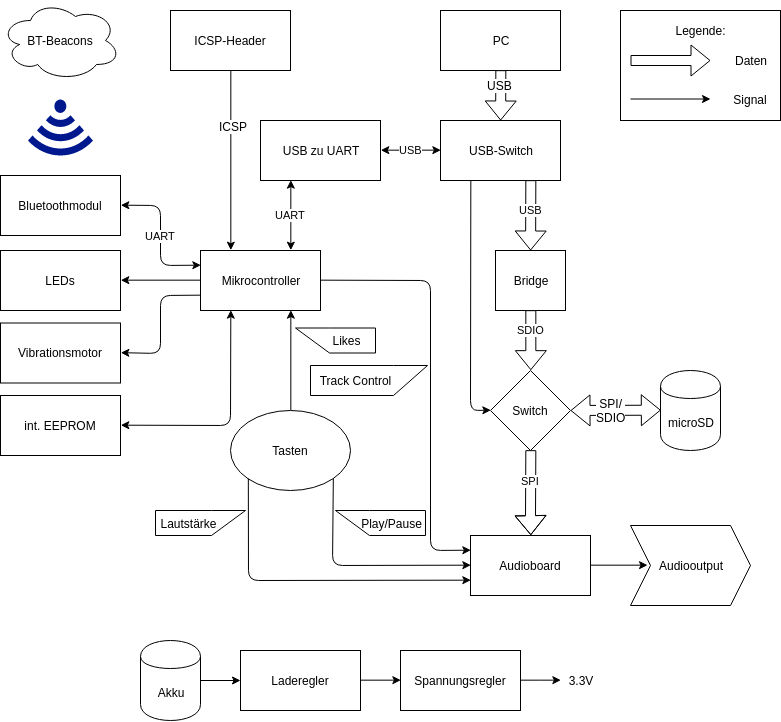

The diagram above was exported from draw.io. Its source (the exported page's mxGraphModel, read from the mxfile embedded in the PNG):
<mxGraphModel dx="1388" dy="652" grid="1" gridSize="10" guides="1" tooltips="1" connect="1" arrows="1" fold="1" page="1" pageScale="1" pageWidth="827" pageHeight="1169" background="#ffffff" math="0" shadow="0">
  <root>
    <mxCell id="0" />
    <mxCell id="1" parent="0" />
    <mxCell id="84" value="" style="rounded=0;whiteSpace=wrap;html=1;" parent="1" vertex="1">
      <mxGeometry x="660" y="20" width="160" height="110" as="geometry" />
    </mxCell>
    <mxCell id="3" value="Switch" style="rhombus;whiteSpace=wrap;html=1;" parent="1" vertex="1">
      <mxGeometry x="530" y="380" width="80" height="80" as="geometry" />
    </mxCell>
    <mxCell id="4" value="USB-Switch" style="rounded=0;whiteSpace=wrap;html=1;" parent="1" vertex="1">
      <mxGeometry x="480" y="130" width="120" height="60" as="geometry" />
    </mxCell>
    <mxCell id="5" value="microSD" style="shape=cylinder;whiteSpace=wrap;html=1;boundedLbl=1;" parent="1" vertex="1">
      <mxGeometry x="700" y="380" width="60" height="80" as="geometry" />
    </mxCell>
    <mxCell id="9" value="" style="endArrow=classic;html=1;exitX=0.25;exitY=1;entryX=0;entryY=0.5;" parent="1" source="4" target="3" edge="1">
      <mxGeometry width="50" height="50" relative="1" as="geometry">
        <mxPoint x="480" y="250" as="sourcePoint" />
        <mxPoint x="530" y="200" as="targetPoint" />
        <Array as="points">
          <mxPoint x="510" y="420" />
        </Array>
      </mxGeometry>
    </mxCell>
    <mxCell id="12" value="" style="shape=flexArrow;endArrow=classic;startArrow=classic;html=1;fillColor=#ffffff;entryX=0;entryY=0.5;" parent="1" target="5" edge="1">
      <mxGeometry width="50" height="50" relative="1" as="geometry">
        <mxPoint x="610" y="420" as="sourcePoint" />
        <mxPoint x="690" y="420" as="targetPoint" />
      </mxGeometry>
    </mxCell>
    <mxCell id="102" value="SPI/&lt;br&gt;SDIO&lt;br&gt;" style="text;html=1;resizable=0;points=[];align=center;verticalAlign=middle;labelBackgroundColor=#ffffff;" vertex="1" connectable="0" parent="12">
      <mxGeometry x="0.1879" y="-3" relative="1" as="geometry">
        <mxPoint x="-13.5" y="-3" as="offset" />
      </mxGeometry>
    </mxCell>
    <mxCell id="13" value="SPI" style="shape=flexArrow;endArrow=classic;html=1;fillColor=#ffffff;exitX=0.5;exitY=1;entryX=0.5;entryY=0;" parent="1" source="3" target="65" edge="1">
      <mxGeometry x="0.5274" y="-35" width="50" height="50" relative="1" as="geometry">
        <mxPoint x="360" y="620" as="sourcePoint" />
        <mxPoint x="652" y="524" as="targetPoint" />
        <Array as="points">
          <mxPoint x="570" y="525" />
        </Array>
        <mxPoint x="35" y="-35" as="offset" />
      </mxGeometry>
    </mxCell>
    <mxCell id="14" value="Tasten" style="ellipse;whiteSpace=wrap;html=1;" parent="1" vertex="1">
      <mxGeometry x="270" y="420" width="120" height="80" as="geometry" />
    </mxCell>
    <mxCell id="15" value="Mikrocontroller" style="rounded=0;whiteSpace=wrap;html=1;" parent="1" vertex="1">
      <mxGeometry x="240" y="260" width="120" height="60" as="geometry" />
    </mxCell>
    <mxCell id="24" value="" style="endArrow=classic;html=1;exitX=0.5;exitY=0;entryX=0.75;entryY=1;" parent="1" source="14" target="15" edge="1">
      <mxGeometry width="50" height="50" relative="1" as="geometry">
        <mxPoint x="230" y="350" as="sourcePoint" />
        <mxPoint x="280" y="300" as="targetPoint" />
      </mxGeometry>
    </mxCell>
    <mxCell id="25" value="Likes" style="shape=callout;whiteSpace=wrap;html=1;perimeter=calloutPerimeter;position2=0;direction=south;size=34;position=0;base=25;" parent="1" vertex="1">
      <mxGeometry x="335" y="337.5" width="80" height="25" as="geometry" />
    </mxCell>
    <mxCell id="28" value="Lautstärke" style="shape=callout;whiteSpace=wrap;html=1;perimeter=calloutPerimeter;position2=1;direction=north;size=34;position=0;base=30;" parent="1" vertex="1">
      <mxGeometry x="195" y="520" width="90" height="25" as="geometry" />
    </mxCell>
    <mxCell id="29" value="Play/Pause" style="shape=callout;whiteSpace=wrap;html=1;perimeter=calloutPerimeter;position2=0;direction=south;size=34;position=0;base=30;" parent="1" vertex="1">
      <mxGeometry x="375" y="520" width="90" height="25" as="geometry" />
    </mxCell>
    <mxCell id="30" value="Track Control" style="shape=callout;whiteSpace=wrap;html=1;perimeter=calloutPerimeter;position2=1;direction=north;size=34;position=0;base=30;" parent="1" vertex="1">
      <mxGeometry x="350" y="375" width="117" height="30" as="geometry" />
    </mxCell>
    <mxCell id="32" value="Bluetoothmodul" style="rounded=0;whiteSpace=wrap;html=1;" parent="1" vertex="1">
      <mxGeometry x="40" y="185" width="120" height="60" as="geometry" />
    </mxCell>
    <mxCell id="34" value="PC" style="rounded=0;whiteSpace=wrap;html=1;" parent="1" vertex="1">
      <mxGeometry x="480" y="20" width="120" height="60" as="geometry" />
    </mxCell>
    <mxCell id="40" value="" style="shape=flexArrow;endArrow=classic;html=1;fillColor=#ffffff;exitX=0.5;exitY=1;" parent="1" source="34" target="4" edge="1">
      <mxGeometry width="50" height="50" relative="1" as="geometry">
        <mxPoint x="630" y="110" as="sourcePoint" />
        <mxPoint x="680" y="60" as="targetPoint" />
      </mxGeometry>
    </mxCell>
    <mxCell id="104" value="USB" style="text;html=1;resizable=0;points=[];align=center;verticalAlign=middle;labelBackgroundColor=#ffffff;" vertex="1" connectable="0" parent="40">
      <mxGeometry x="-0.4038" y="-1" relative="1" as="geometry">
        <mxPoint as="offset" />
      </mxGeometry>
    </mxCell>
    <mxCell id="44" value="LEDs" style="rounded=0;whiteSpace=wrap;html=1;" parent="1" vertex="1">
      <mxGeometry x="40" y="260" width="120" height="60" as="geometry" />
    </mxCell>
    <mxCell id="45" value="Vibrationsmotor" style="rounded=0;whiteSpace=wrap;html=1;" parent="1" vertex="1">
      <mxGeometry x="40" y="332.5" width="120" height="60" as="geometry" />
    </mxCell>
    <mxCell id="46" value="" style="endArrow=classic;html=1;exitX=0;exitY=0.5;entryX=1;entryY=0.5;" parent="1" source="15" target="44" edge="1">
      <mxGeometry width="50" height="50" relative="1" as="geometry">
        <mxPoint x="50" y="540" as="sourcePoint" />
        <mxPoint x="100" y="490" as="targetPoint" />
      </mxGeometry>
    </mxCell>
    <mxCell id="47" value="" style="endArrow=classic;html=1;exitX=0;exitY=0.75;entryX=1;entryY=0.5;" parent="1" source="15" target="45" edge="1">
      <mxGeometry width="50" height="50" relative="1" as="geometry">
        <mxPoint x="90" y="520" as="sourcePoint" />
        <mxPoint x="140" y="470" as="targetPoint" />
        <Array as="points">
          <mxPoint x="200" y="305" />
          <mxPoint x="200" y="363" />
        </Array>
      </mxGeometry>
    </mxCell>
    <mxCell id="48" value="ICSP-Header" style="rounded=0;whiteSpace=wrap;html=1;" parent="1" vertex="1">
      <mxGeometry x="210" y="20" width="120" height="60" as="geometry" />
    </mxCell>
    <mxCell id="50" value="" style="endArrow=classic;html=1;exitX=0.5;exitY=1;entryX=0.25;entryY=0;" parent="1" source="48" target="15" edge="1">
      <mxGeometry width="50" height="50" relative="1" as="geometry">
        <mxPoint x="230" y="180" as="sourcePoint" />
        <mxPoint x="280" y="130" as="targetPoint" />
      </mxGeometry>
    </mxCell>
    <mxCell id="103" value="ICSP" style="text;html=1;resizable=0;points=[];align=center;verticalAlign=middle;labelBackgroundColor=#ffffff;" vertex="1" connectable="0" parent="50">
      <mxGeometry x="-0.3796" y="2" relative="1" as="geometry">
        <mxPoint as="offset" />
      </mxGeometry>
    </mxCell>
    <mxCell id="52" value="BT-Beacons" style="ellipse;shape=cloud;whiteSpace=wrap;html=1;" parent="1" vertex="1">
      <mxGeometry x="40" y="10" width="120" height="80" as="geometry" />
    </mxCell>
    <mxCell id="53" value="int. EEPROM" style="rounded=0;whiteSpace=wrap;html=1;" parent="1" vertex="1">
      <mxGeometry x="40" y="405" width="120" height="60" as="geometry" />
    </mxCell>
    <mxCell id="55" value="Bridge&lt;br&gt;" style="rounded=0;whiteSpace=wrap;html=1;" parent="1" vertex="1">
      <mxGeometry x="535" y="260" width="70" height="60" as="geometry" />
    </mxCell>
    <mxCell id="58" value="USB" style="shape=flexArrow;endArrow=classic;html=1;fillColor=#ffffff;exitX=0.75;exitY=1;" parent="1" source="4" target="55" edge="1">
      <mxGeometry x="-0.1413" width="50" height="50" relative="1" as="geometry">
        <mxPoint x="690" y="280" as="sourcePoint" />
        <mxPoint x="740" y="230" as="targetPoint" />
        <mxPoint as="offset" />
      </mxGeometry>
    </mxCell>
    <mxCell id="59" value="SDIO" style="shape=flexArrow;endArrow=classic;html=1;fillColor=#ffffff;exitX=0.5;exitY=1;entryX=0.5;entryY=0;" parent="1" source="55" target="3" edge="1">
      <mxGeometry x="-0.3302" width="50" height="50" relative="1" as="geometry">
        <mxPoint x="690" y="340" as="sourcePoint" />
        <mxPoint x="740" y="290" as="targetPoint" />
        <mxPoint as="offset" />
      </mxGeometry>
    </mxCell>
    <mxCell id="61" value="UART" style="endArrow=classic;startArrow=classic;html=1;exitX=1;exitY=0.5;entryX=0;entryY=0.25;" parent="1" source="32" target="15" edge="1">
      <mxGeometry width="50" height="50" relative="1" as="geometry">
        <mxPoint x="180" y="220" as="sourcePoint" />
        <mxPoint x="230" y="170" as="targetPoint" />
        <Array as="points">
          <mxPoint x="200" y="215" />
          <mxPoint x="200" y="275" />
        </Array>
      </mxGeometry>
    </mxCell>
    <mxCell id="62" value="" style="endArrow=classic;startArrow=classic;html=1;exitX=1;exitY=0.5;entryX=0.25;entryY=1;" parent="1" source="53" target="15" edge="1">
      <mxGeometry width="50" height="50" relative="1" as="geometry">
        <mxPoint x="180" y="440" as="sourcePoint" />
        <mxPoint x="230" y="390" as="targetPoint" />
        <Array as="points">
          <mxPoint x="270" y="435" />
        </Array>
      </mxGeometry>
    </mxCell>
    <mxCell id="63" value="Audiooutput" style="shape=step;perimeter=stepPerimeter;whiteSpace=wrap;html=1;fixedSize=1;direction=east;" parent="1" vertex="1">
      <mxGeometry x="670" y="535" width="120" height="80" as="geometry" />
    </mxCell>
    <mxCell id="65" value="Audioboard" style="rounded=0;whiteSpace=wrap;html=1;" parent="1" vertex="1">
      <mxGeometry x="510" y="545" width="120" height="60" as="geometry" />
    </mxCell>
    <mxCell id="70" value="" style="shadow=0;dashed=0;html=1;strokeColor=none;shape=mxgraph.mscae.enterprise.wireless_connection;fillColor=#00188D;direction=south;" parent="1" vertex="1">
      <mxGeometry x="67.5" y="109" width="65" height="61" as="geometry" />
    </mxCell>
    <mxCell id="72" value="" style="endArrow=classic;html=1;exitX=1;exitY=0.5;entryX=0;entryY=0.5;" parent="1" source="65" target="63" edge="1">
      <mxGeometry width="50" height="50" relative="1" as="geometry">
        <mxPoint x="800" y="445" as="sourcePoint" />
        <mxPoint x="850" y="395" as="targetPoint" />
      </mxGeometry>
    </mxCell>
    <mxCell id="76" value="" style="endArrow=classic;html=1;exitX=1;exitY=0.5;entryX=0;entryY=0.25;" parent="1" source="15" target="65" edge="1">
      <mxGeometry width="50" height="50" relative="1" as="geometry">
        <mxPoint x="290" y="710" as="sourcePoint" />
        <mxPoint x="340" y="660" as="targetPoint" />
        <Array as="points">
          <mxPoint x="470" y="290" />
          <mxPoint x="470" y="560" />
        </Array>
      </mxGeometry>
    </mxCell>
    <mxCell id="77" value="" style="endArrow=classic;html=1;exitX=1;exitY=1;entryX=0;entryY=0.5;" parent="1" source="14" target="65" edge="1">
      <mxGeometry width="50" height="50" relative="1" as="geometry">
        <mxPoint x="140" y="710" as="sourcePoint" />
        <mxPoint x="190" y="660" as="targetPoint" />
        <Array as="points">
          <mxPoint x="372" y="575" />
        </Array>
      </mxGeometry>
    </mxCell>
    <mxCell id="78" value="" style="endArrow=classic;html=1;exitX=0;exitY=1;entryX=0;entryY=0.75;" parent="1" source="14" target="65" edge="1">
      <mxGeometry width="50" height="50" relative="1" as="geometry">
        <mxPoint x="90" y="650" as="sourcePoint" />
        <mxPoint x="140" y="600" as="targetPoint" />
        <Array as="points">
          <mxPoint x="288" y="590" />
        </Array>
      </mxGeometry>
    </mxCell>
    <mxCell id="79" value="" style="shape=flexArrow;endArrow=classic;html=1;fillColor=#ffffff;" parent="1" edge="1">
      <mxGeometry width="50" height="50" relative="1" as="geometry">
        <mxPoint x="670" y="70" as="sourcePoint" />
        <mxPoint x="750" y="70" as="targetPoint" />
      </mxGeometry>
    </mxCell>
    <mxCell id="80" value="" style="endArrow=classic;html=1;" parent="1" edge="1">
      <mxGeometry width="50" height="50" relative="1" as="geometry">
        <mxPoint x="670" y="108.5" as="sourcePoint" />
        <mxPoint x="750" y="108.5" as="targetPoint" />
      </mxGeometry>
    </mxCell>
    <mxCell id="82" value="Daten" style="text;html=1;strokeColor=none;fillColor=none;align=center;verticalAlign=middle;whiteSpace=wrap;rounded=0;" parent="1" vertex="1">
      <mxGeometry x="770" y="60" width="40" height="20" as="geometry" />
    </mxCell>
    <mxCell id="83" value="Signal" style="text;html=1;strokeColor=none;fillColor=none;align=center;verticalAlign=middle;whiteSpace=wrap;rounded=0;" parent="1" vertex="1">
      <mxGeometry x="770" y="99" width="40" height="20" as="geometry" />
    </mxCell>
    <mxCell id="86" value="Legende:" style="text;html=1;strokeColor=none;fillColor=none;align=center;verticalAlign=middle;whiteSpace=wrap;rounded=0;" parent="1" vertex="1">
      <mxGeometry x="720" y="30" width="40" height="20" as="geometry" />
    </mxCell>
    <mxCell id="87" value="USB zu UART" style="rounded=0;whiteSpace=wrap;html=1;" parent="1" vertex="1">
      <mxGeometry x="300" y="130" width="120" height="60" as="geometry" />
    </mxCell>
    <mxCell id="89" value="USB" style="endArrow=classic;startArrow=classic;html=1;exitX=0;exitY=0.5;entryX=1;entryY=0.5;" parent="1" source="4" target="87" edge="1">
      <mxGeometry width="50" height="50" relative="1" as="geometry">
        <mxPoint x="-200" y="220" as="sourcePoint" />
        <mxPoint x="430" y="150" as="targetPoint" />
      </mxGeometry>
    </mxCell>
    <mxCell id="90" value="UART" style="endArrow=classic;startArrow=classic;html=1;exitX=0.75;exitY=0;entryX=0.25;entryY=1;" parent="1" source="15" target="87" edge="1">
      <mxGeometry width="50" height="50" relative="1" as="geometry">
        <mxPoint x="-140" y="490" as="sourcePoint" />
        <mxPoint x="-90" y="440" as="targetPoint" />
      </mxGeometry>
    </mxCell>
    <mxCell id="98" style="edgeStyle=orthogonalEdgeStyle;rounded=0;html=1;jettySize=auto;orthogonalLoop=1;" edge="1" parent="1" source="91" target="93">
      <mxGeometry relative="1" as="geometry" />
    </mxCell>
    <mxCell id="91" value="Akku&lt;br&gt;" style="shape=cylinder;whiteSpace=wrap;html=1;boundedLbl=1;rotation=0;" vertex="1" parent="1">
      <mxGeometry x="180" y="650" width="60" height="80" as="geometry" />
    </mxCell>
    <mxCell id="97" style="edgeStyle=orthogonalEdgeStyle;rounded=0;html=1;exitX=1;exitY=0.5;entryX=0;entryY=0.5;jettySize=auto;orthogonalLoop=1;" edge="1" parent="1" source="93" target="94">
      <mxGeometry relative="1" as="geometry" />
    </mxCell>
    <mxCell id="93" value="Laderegler" style="rounded=0;whiteSpace=wrap;html=1;" vertex="1" parent="1">
      <mxGeometry x="280" y="660" width="120" height="60" as="geometry" />
    </mxCell>
    <mxCell id="96" style="edgeStyle=orthogonalEdgeStyle;rounded=0;html=1;entryX=0;entryY=0.5;jettySize=auto;orthogonalLoop=1;" edge="1" parent="1" source="94" target="95">
      <mxGeometry relative="1" as="geometry" />
    </mxCell>
    <mxCell id="94" value="Spannungsregler" style="rounded=0;whiteSpace=wrap;html=1;" vertex="1" parent="1">
      <mxGeometry x="440" y="660" width="120" height="60" as="geometry" />
    </mxCell>
    <mxCell id="95" value="3.3V" style="text;html=1;strokeColor=none;fillColor=none;align=center;verticalAlign=middle;whiteSpace=wrap;rounded=0;" vertex="1" parent="1">
      <mxGeometry x="600" y="680" width="40" height="20" as="geometry" />
    </mxCell>
  </root>
</mxGraphModel>